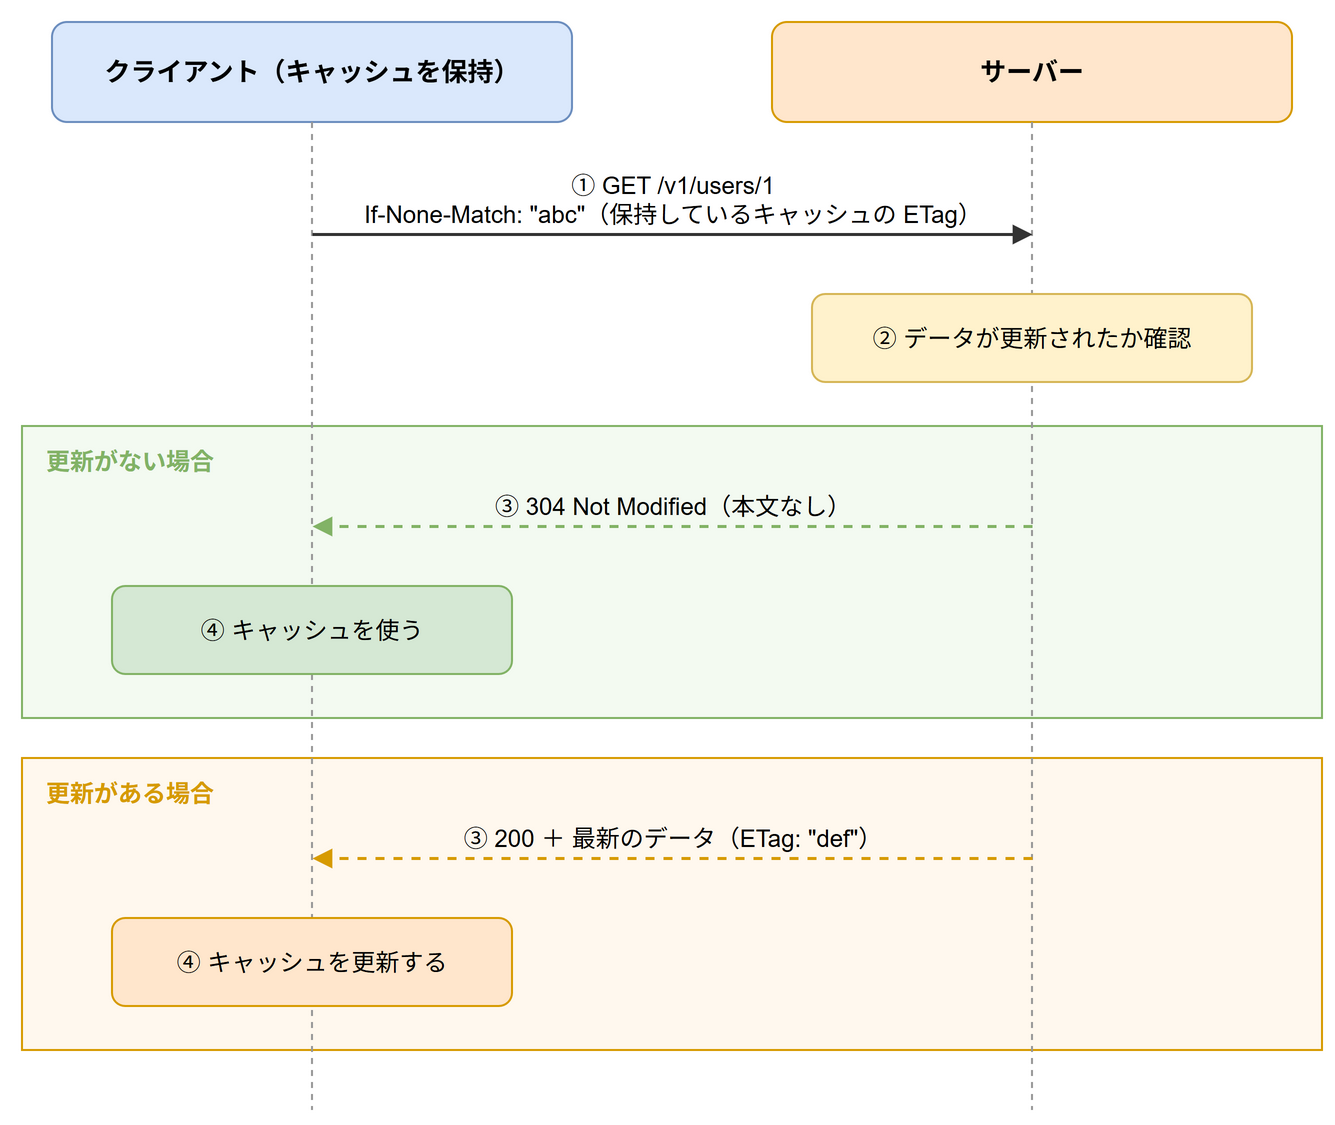

The diagram above was exported from draw.io. Its source (the exported page's mxGraphModel, read from the mxfile embedded in the PNG):
<mxGraphModel grid="1" gridSize="10" page="0">
  <root>
    <mxCell id="0" />
    <mxCell id="1" parent="0" />
    <mxCell id="f0" value="更新がない場合" style="rounded=0;whiteSpace=wrap;html=1;fillColor=#f3faf1;strokeColor=#82b366;verticalAlign=top;align=left;spacingLeft=10;spacingTop=4;fontStyle=1;fontSize=12;fontColor=#82b366;" vertex="1" parent="1">
      <mxGeometry x="15" y="222" width="650" height="146" as="geometry" />
    </mxCell>
    <mxCell id="f1" value="更新がある場合" style="rounded=0;whiteSpace=wrap;html=1;fillColor=#fff8ee;strokeColor=#d79b00;verticalAlign=top;align=left;spacingLeft=10;spacingTop=4;fontStyle=1;fontSize=12;fontColor=#d79b00;" vertex="1" parent="1">
      <mxGeometry x="15" y="388" width="650" height="146" as="geometry" />
    </mxCell>
    <mxCell id="h0" value="クライアント（キャッシュを保持）" style="rounded=1;whiteSpace=wrap;html=1;fontSize=13;fontStyle=1;fillColor=#dae8fc;strokeColor=#6c8ebf;" vertex="1" parent="1">
      <mxGeometry x="30" y="20" width="260" height="50" as="geometry" />
    </mxCell>
    <mxCell id="l0" style="endArrow=none;html=1;dashed=1;strokeColor=#999999;" edge="1" parent="1">
      <mxGeometry relative="1" as="geometry">
        <mxPoint x="160" y="70" as="sourcePoint" />
        <mxPoint x="160" y="564" as="targetPoint" />
      </mxGeometry>
    </mxCell>
    <mxCell id="h1" value="サーバー" style="rounded=1;whiteSpace=wrap;html=1;fontSize=13;fontStyle=1;fillColor=#ffe6cc;strokeColor=#d79b00;" vertex="1" parent="1">
      <mxGeometry x="390" y="20" width="260" height="50" as="geometry" />
    </mxCell>
    <mxCell id="l1" style="endArrow=none;html=1;dashed=1;strokeColor=#999999;" edge="1" parent="1">
      <mxGeometry relative="1" as="geometry">
        <mxPoint x="520" y="70" as="sourcePoint" />
        <mxPoint x="520" y="564" as="targetPoint" />
      </mxGeometry>
    </mxCell>
    <mxCell id="c2" value="① GET /v1/users/1&lt;br&gt;If-None-Match: &quot;abc&quot;（保持しているキャッシュの ETag）" style="html=1;endArrow=block;endFill=1;strokeColor=#333333;strokeWidth=1.5;fontSize=12;verticalAlign=bottom;labelBackgroundColor=none;" edge="1" parent="1">
      <mxGeometry relative="1" as="geometry">
        <mxPoint x="160" y="126" as="sourcePoint" />
        <mxPoint x="520" y="126" as="targetPoint" />
      </mxGeometry>
    </mxCell>
    <mxCell id="c3" value="② データが更新されたか確認" style="rounded=1;whiteSpace=wrap;html=1;fontSize=12;fillColor=#fff2cc;strokeColor=#d6b656;" vertex="1" parent="1">
      <mxGeometry x="410" y="156" width="220" height="44" as="geometry" />
    </mxCell>
    <mxCell id="c4" value="③ 304 Not Modified（本文なし）" style="html=1;endArrow=block;endFill=1;strokeColor=#82b366;strokeWidth=1.5;fontSize=12;verticalAlign=bottom;labelBackgroundColor=none;dashed=1;" edge="1" parent="1">
      <mxGeometry relative="1" as="geometry">
        <mxPoint x="520" y="272" as="sourcePoint" />
        <mxPoint x="160" y="272" as="targetPoint" />
      </mxGeometry>
    </mxCell>
    <mxCell id="c5" value="④ キャッシュを使う" style="rounded=1;whiteSpace=wrap;html=1;fontSize=12;fillColor=#d5e8d4;strokeColor=#82b366;" vertex="1" parent="1">
      <mxGeometry x="60" y="302" width="200" height="44" as="geometry" />
    </mxCell>
    <mxCell id="c6" value="③ 200 ＋ 最新のデータ（ETag: &quot;def&quot;）" style="html=1;endArrow=block;endFill=1;strokeColor=#d79b00;strokeWidth=1.5;fontSize=12;verticalAlign=bottom;labelBackgroundColor=none;dashed=1;" edge="1" parent="1">
      <mxGeometry relative="1" as="geometry">
        <mxPoint x="520" y="438" as="sourcePoint" />
        <mxPoint x="160" y="438" as="targetPoint" />
      </mxGeometry>
    </mxCell>
    <mxCell id="c7" value="④ キャッシュを更新する" style="rounded=1;whiteSpace=wrap;html=1;fontSize=12;fillColor=#ffe6cc;strokeColor=#d79b00;" vertex="1" parent="1">
      <mxGeometry x="60" y="468" width="200" height="44" as="geometry" />
    </mxCell>
  </root>
</mxGraphModel>